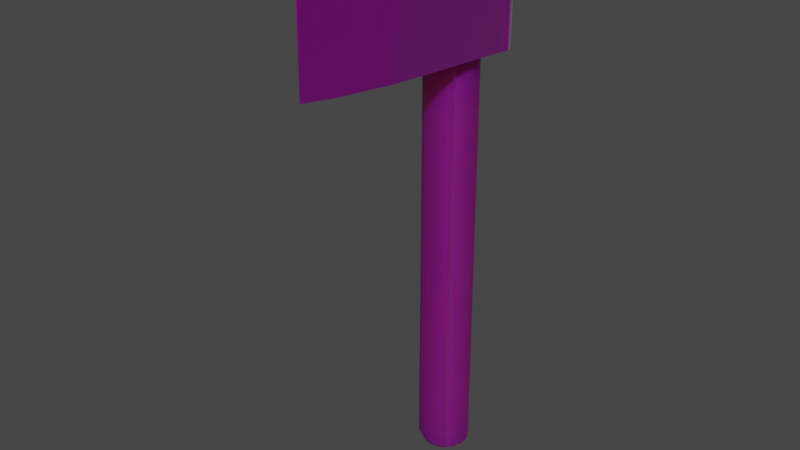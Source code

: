 # Source: Axe.blend  (saved by Blender 3.4.6; exported with 4.5.12 LTS)
import bpy
from mathutils import Matrix  # noqa: F401  (used for matrix-valued properties, if any)

bpy.ops.wm.read_factory_settings(use_empty=True)
scene = bpy.context.scene
scene.name = 'Scene'

# ---- collections
col_collection = bpy.data.collections.new('Collection'); scene.collection.children.link(col_collection)

# ---- images (referenced by path relative to the original .blend; pixels are not part of the script)
import os
ASSET_DIR = os.environ.get("B2B_ASSET_DIR", "")  # directory of the original .blend (textures are referenced by path, not embedded)
HERE = os.path.dirname(os.path.abspath(__file__))  # packed textures are extracted next to this script under _unpacked/

def load_image(name, relpath, width, height, colorspace="sRGB"):
    """Load a texture the original file referenced (path relative to the .blend, or extracted next to this script)."""
    p = next((c for c in (os.path.join(HERE, relpath), os.path.join(ASSET_DIR, relpath)) if relpath and os.path.exists(c)), "")
    if p:
        img = bpy.data.images.load(p, check_existing=True)
        img.name = name
    else:  # same state as the original file: an image datablock whose file is absent (Cycles renders it pink)
        img = bpy.data.images.new(name, width, height)
        img.source = "FILE"
        img.filepath = "//" + (relpath or name)
    img.colorspace_settings.name = colorspace
    return img
img_untitled2_png = load_image('Untitled2.png', 'Untitled2.png', 1024, 1024, 'sRGB')

# ---- materials (node trees are filled in below, after node groups)
mat_axe = bpy.data.materials.new('Axe')
mat_axe.alpha_threshold = 0.0
mat_axe.use_transparent_shadow = False
mat_axe.roughness = 0.5
mat_axe.line_color = (0.0, 0.0, 0.0, 1.0)
mat_axe_top = bpy.data.materials.new('Axe Top')
mat_axe_top.use_transparent_shadow = False

# ---- material node trees
mat_axe.use_nodes = True; mat_axe.node_tree.nodes.clear()
_N = mat_axe.node_tree.nodes; _L = mat_axe.node_tree.links
n0 = _N.new('ShaderNodeOutputMaterial'); n0.name = 'Material Output'; n0.location = (300, 300)
n1 = _N.new('ShaderNodeBsdfPrincipled'); n1.name = 'Principled BSDF'; n1.location = (10, 300)
n1.distribution = 'GGX'
n1.subsurface_method = 'RANDOM_WALK_SKIN'
n1.inputs[1].default_value = 0.7156
n1.inputs[3].default_value = 1.45
n1.inputs[8].default_value = 1.0
n1.inputs[10].default_value = 0.6055
n1.inputs[11].default_value = 1.195
n1.inputs[13].default_value = 0.0
n1.inputs[27].default_value = (0.0, 0.0, 0.0, 1.0)
n1.inputs[28].default_value = 1.0
n2 = _N.new('ShaderNodeTexImage'); n2.name = 'Image Texture'; n2.location = (-280, 275)
n2.image = img_untitled2_png
n3 = _N.new('ShaderNodeMix'); n3.name = 'Mix'; n3.location = (-160, 180)
n3.data_type = 'RGBA'
n3.inputs[0].default_value = 0.6055
n3.inputs[7].default_value = (0.1022, 0.02455, 0.002818, 1.0)
_L.new(n1.outputs[0], n0.inputs[0])
_L.new(n2.outputs[0], n3.inputs[6])
_L.new(n3.outputs[2], n1.inputs[0])
n0.is_active_output = True
mat_axe_top.use_nodes = True; mat_axe_top.node_tree.nodes.clear()
_N = mat_axe_top.node_tree.nodes; _L = mat_axe_top.node_tree.links
n0 = _N.new('ShaderNodeBsdfPrincipled'); n0.name = 'Principled BSDF'; n0.location = (10, 300)
n0.distribution = 'GGX'
n0.subsurface_method = 'RANDOM_WALK_SKIN'
n0.inputs[1].default_value = 1.0
n0.inputs[2].default_value = 0.4725
n0.inputs[3].default_value = 1.45
n0.inputs[8].default_value = 1.0
n0.inputs[10].default_value = 0.1651
n0.inputs[12].default_value = 0.0367
n0.inputs[13].default_value = 0.3624
n0.inputs[15].default_value = 0.04587
n0.inputs[16].default_value = 0.2385
n0.inputs[19].default_value = 0.1789
n0.inputs[24].default_value = 0.156
n0.inputs[27].default_value = (0.0, 0.0, 0.0, 1.0)
n0.inputs[28].default_value = 1.0
n1 = _N.new('ShaderNodeOutputMaterial'); n1.name = 'Material Output'; n1.location = (300, 300)
n2 = _N.new('ShaderNodeTexImage'); n2.name = 'Image Texture'; n2.location = (-280, 275)
n2.image = img_untitled2_png
n3 = _N.new('ShaderNodeMix'); n3.name = 'Mix'; n3.location = (-160, 180)
n3.data_type = 'RGBA'
n3.inputs[0].default_value = 0.1651
n3.inputs[7].default_value = (0.0, 0.0, 0.0, 1.0)
_L.new(n0.outputs[0], n1.inputs[0])
_L.new(n2.outputs[0], n3.inputs[6])
_L.new(n3.outputs[2], n0.inputs[0])
n1.is_active_output = True

# ---- world
world_world = bpy.data.worlds.new('World'); scene.world = world_world
world_world.use_nodes = True; world_world.node_tree.nodes.clear()
_N = world_world.node_tree.nodes; _L = world_world.node_tree.links
n0 = _N.new('ShaderNodeOutputWorld'); n0.name = 'World Output'; n0.location = (300, 300)
n1 = _N.new('ShaderNodeBackground'); n1.name = 'Background'; n1.location = (10, 300)
n1.inputs[0].default_value = (0.05088, 0.05088, 0.05088, 1.0)
_L.new(n1.outputs[0], n0.inputs[0])
n0.is_active_output = True
world_world.color = (0.05088, 0.05088, 0.05088)
world_world.use_sun_shadow = False
world_world.sun_shadow_jitter_overblur = 0.0

# ---- meshes
me_cube = bpy.data.meshes.new('Cube')
me_cube.from_pydata([(-0.1595, 1.48, 4.095), (-0.1783, 1.489, 2.663), (-1.137, 1.497, 4.091), (-1.156, 1.489, 2.663), (-1.12, 1.386, 4.091), (-1.12, 1.386, 2.661), (-1.075, 1.343, 4.091), (-1.075, 1.343, 2.661), (-1.013, 1.305, 4.091), (-1.013, 1.305, 2.661), (-0.9385, 1.274, 4.091), (-0.9385, 1.274, 2.661), (-0.8533, 1.251, 4.091), (-0.8533, 1.251, 2.661), (-0.7607, 1.237, 4.091), (-0.7607, 1.237, 2.661), (-0.6645, 1.232, 4.091), (-0.6645, 1.232, 2.661), (-0.5682, 1.237, 4.091), (-0.5682, 1.237, 2.661), (-0.4757, 1.251, 4.091), (-0.4757, 1.251, 2.661), (-0.3904, 1.274, 4.091), (-0.3904, 1.274, 2.661), (-0.3157, 1.305, 4.091), (-0.3157, 1.305, 2.661), (-0.2543, 1.343, 4.091), (-0.2543, 1.343, 2.661), (-0.2087, 1.386, 4.091), (-0.2087, 1.386, 2.661), (-0.7347, 1.496, 4.099), (-0.7916, 1.48, 4.099), (-0.844, 1.453, 4.099), (-0.89, 1.418, 4.099), (-0.9277, 1.374, 4.099), (-0.9557, 1.325, 4.099), (-0.973, 1.271, 4.099), (-0.9788, 1.215, 4.099), (-0.973, 1.16, 4.099), (-0.9557, 1.106, 4.099), (-0.9277, 1.056, 4.099), (-0.89, 1.047, 4.099), (-0.844, 1.012, 4.099), (-0.7916, 0.9854, 4.099), (-0.7347, 0.9692, 4.099), (-0.6755, 0.9637, 4.099), (-0.6164, 0.9692, 4.099), (-0.5595, 0.9854, 4.099), (-0.5071, 1.012, 4.099), (-0.4611, 1.013, 4.099), (-0.4234, 1.056, 4.099), (-0.3954, 1.106, 4.099), (-0.3781, 1.16, 4.099), (-0.3723, 1.215, 4.099), (-0.3781, 1.271, 4.099), (-0.3954, 1.325, 4.099), (-0.4234, 1.374, 4.099), (-0.4611, 1.418, 4.099), (-0.5071, 1.453, 4.099), (-0.5595, 1.48, 4.099), (-0.6164, 1.496, 4.099), (-0.6755, 1.501, 4.099), (-0.724, 1.439, 4.157), (-0.7705, 1.426, 4.157), (-0.8132, 1.404, 4.157), (-0.8503, 1.375, 4.157), (-0.8805, 1.341, 4.157), (-0.9027, 1.302, 4.157), (-0.9163, 1.259, 4.157), (-0.9209, 1.215, 4.157), (-0.9163, 1.171, 4.157), (-0.9027, 1.129, 4.157), (-0.8805, 1.09, 4.157), (-0.8503, 1.055, 4.157), (-0.8132, 1.027, 4.157), (-0.7705, 1.005, 4.157), (-0.724, 0.9917, 4.157), (-0.6755, 0.9872, 4.157), (-0.6271, 0.9917, 4.157), (-0.5806, 1.005, 4.157), (-0.5379, 1.027, 4.157), (-0.5008, 1.055, 4.157), (-0.4706, 1.09, 4.157), (-0.4484, 1.129, 4.157), (-0.4348, 1.171, 4.157), (-0.4302, 1.215, 4.157), (-0.4348, 1.259, 4.157), (-0.4484, 1.302, 4.157), (-0.4706, 1.341, 4.157), (-0.5008, 1.375, 4.157), (-0.5379, 1.404, 4.157), (-0.5806, 1.426, 4.157), (-0.6271, 1.439, 4.157), (-0.6755, 1.443, 4.157), (-0.7347, 1.496, -2.189), (-0.7916, 1.48, -2.189), (-0.844, 1.453, -2.189), (-0.89, 1.418, -2.189), (-0.9277, 1.374, -2.189), (-0.9557, 1.325, -2.189), (-0.973, 1.271, -2.189), (-0.9788, 1.215, -2.189), (-0.973, 1.16, -2.189), (-0.9557, 1.106, -2.189), (-0.9277, 1.056, -2.189), (-0.89, 1.047, -2.189), (-0.844, 1.012, -2.189), (-0.7916, 0.9854, -2.189), (-0.7347, 0.9692, -2.189), (-0.6755, 0.9637, -2.189), (-0.6164, 0.9692, -2.189), (-0.5595, 0.9854, -2.189), (-0.5071, 1.012, -2.189), (-0.4611, 1.013, -2.189), (-0.4234, 1.056, -2.189), (-0.3954, 1.106, -2.189), (-0.3781, 1.16, -2.189), (-0.3723, 1.215, -2.189), (-0.3781, 1.271, -2.189), (-0.3954, 1.325, -2.189), (-0.4234, 1.374, -2.189), (-0.4611, 1.418, -2.189), (-0.5071, 1.453, -2.189), (-0.5595, 1.48, -2.189), (-0.6164, 1.496, -2.189), (-0.6755, 1.501, -2.189), (-0.7259, 1.449, -2.236), (-0.7743, 1.435, -2.236), (-0.8187, 1.413, -2.236), (-0.8574, 1.383, -2.236), (-0.8889, 1.347, -2.236), (-0.9122, 1.306, -2.236), (-0.9265, 1.261, -2.236), (-0.9313, 1.215, -2.236), (-0.9265, 1.169, -2.236), (-0.9122, 1.125, -2.236), (-0.8889, 1.084, -2.236), (-0.8574, 1.048, -2.236), (-0.8187, 1.018, -2.236), (-0.7743, 0.9954, -2.236), (-0.7259, 0.9816, -2.236), (-0.6755, 0.9769, -2.236), (-0.6251, 0.9816, -2.236), (-0.5768, 0.9954, -2.236), (-0.5324, 1.018, -2.236), (-0.4937, 1.048, -2.236), (-0.4622, 1.084, -2.236), (-0.4389, 1.125, -2.236), (-0.4246, 1.169, -2.236), (-0.4198, 1.215, -2.236), (-0.4246, 1.261, -2.236), (-0.4389, 1.306, -2.236), (-0.4622, 1.347, -2.236), (-0.4937, 1.383, -2.236), (-0.5324, 1.413, -2.236), (-0.5768, 1.435, -2.236), (-0.6251, 1.449, -2.236), (-0.6755, 1.454, -2.236), (-0.721, 1.423, -2.247), (-0.7646, 1.411, -2.247), (-0.8045, 1.39, -2.247), (-0.8391, 1.364, -2.247), (-0.8672, 1.331, -2.247), (-0.8878, 1.295, -2.247), (-0.9004, 1.256, -2.247), (-0.9047, 1.215, -2.247), (-0.9004, 1.175, -2.247), (-0.8878, 1.136, -2.247), (-0.8672, 1.099, -2.247), (-0.8391, 1.067, -2.247), (-0.8045, 1.04, -2.247), (-0.7646, 1.02, -2.247), (-0.721, 1.008, -2.247), (-0.6755, 1.003, -2.247), (-0.63, 1.008, -2.247), (-0.5865, 1.02, -2.247), (-0.5466, 1.04, -2.247), (-0.512, 1.067, -2.247), (-0.4839, 1.099, -2.247), (-0.4633, 1.136, -2.247), (-0.4507, 1.175, -2.247), (-0.4464, 1.215, -2.247), (-0.4507, 1.256, -2.247), (-0.4633, 1.295, -2.247), (-0.4839, 1.331, -2.247), (-0.512, 1.364, -2.247), (-0.5466, 1.39, -2.247), (-0.5865, 1.411, -2.247), (-0.63, 1.423, -2.247), (-0.6755, 1.427, -2.247), (-0.7116, 1.373, -2.257), (-0.7461, 1.363, -2.257), (-0.7773, 1.347, -2.257), (-0.8041, 1.327, -2.257), (-0.8255, 1.302, -2.257), (-0.8411, 1.274, -2.257), (-0.8505, 1.245, -2.257), (-0.8536, 1.215, -2.257), (-0.8505, 1.185, -2.257), (-0.8411, 1.156, -2.257), (-0.8255, 1.129, -2.257), (-0.8041, 1.104, -2.257), (-0.7773, 1.083, -2.257), (-0.7461, 1.068, -2.257), (-0.7116, 1.058, -2.257), (-0.6755, 1.054, -2.257), (-0.6395, 1.058, -2.257), (-0.605, 1.068, -2.257), (-0.5738, 1.083, -2.257), (-0.547, 1.104, -2.257), (-0.5255, 1.129, -2.257), (-0.51, 1.156, -2.257), (-0.5006, 1.185, -2.257), (-0.4975, 1.215, -2.257), (-0.5006, 1.245, -2.257), (-0.51, 1.274, -2.257), (-0.5255, 1.302, -2.257), (-0.547, 1.327, -2.257), (-0.5738, 1.347, -2.257), (-0.605, 1.363, -2.257), (-0.6395, 1.373, -2.257), (-0.6755, 1.376, -2.257), (-0.7003, 1.313, -2.261), (-0.7092, 1.36, -2.258), (-0.7237, 1.306, -2.261), (-0.7413, 1.351, -2.258), (-0.7445, 1.295, -2.261), (-0.7703, 1.336, -2.258), (-0.7619, 1.282, -2.261), (-0.795, 1.317, -2.258), (-0.7754, 1.266, -2.261), (-0.8148, 1.294, -2.258), (-0.7848, 1.25, -2.261), (-0.829, 1.269, -2.258), (-0.7904, 1.233, -2.261), (-0.8376, 1.243, -2.258), (-0.7922, 1.215, -2.261), (-0.8404, 1.215, -2.258), (-0.7904, 1.198, -2.261), (-0.8376, 1.188, -2.258), (-0.7848, 1.181, -2.261), (-0.829, 1.162, -2.258), (-0.7754, 1.164, -2.261), (-0.8148, 1.136, -2.258), (-0.7619, 1.149, -2.261), (-0.795, 1.114, -2.258), (-0.7445, 1.135, -2.261), (-0.7703, 1.095, -2.258), (-0.7237, 1.125, -2.261), (-0.7413, 1.08, -2.258), (-0.7003, 1.118, -2.261), (-0.7092, 1.071, -2.258), (-0.6755, 1.116, -2.261), (-0.6755, 1.068, -2.258), (-0.6508, 1.118, -2.261), (-0.6419, 1.071, -2.258), (-0.6274, 1.125, -2.261), (-0.6098, 1.08, -2.258), (-0.6065, 1.135, -2.261), (-0.5808, 1.095, -2.258), (-0.5891, 1.149, -2.261), (-0.556, 1.114, -2.258), (-0.5757, 1.164, -2.261), (-0.5363, 1.136, -2.258), (-0.5662, 1.181, -2.261), (-0.5221, 1.162, -2.258), (-0.5607, 1.198, -2.261), (-0.5135, 1.188, -2.258), (-0.5589, 1.215, -2.261), (-0.5107, 1.215, -2.258), (-0.5607, 1.233, -2.261), (-0.5135, 1.243, -2.258), (-0.5662, 1.25, -2.261), (-0.5221, 1.269, -2.258), (-0.5757, 1.266, -2.261), (-0.5363, 1.294, -2.258), (-0.5891, 1.282, -2.261), (-0.556, 1.317, -2.258), (-0.6065, 1.295, -2.261), (-0.5808, 1.336, -2.258), (-0.6274, 1.306, -2.261), (-0.6098, 1.351, -2.258), (-0.6508, 1.313, -2.261), (-0.6419, 1.36, -2.258), (-0.6755, 1.315, -2.261), (-0.6755, 1.363, -2.258), (-0.7115, 1.372, 4.185), (-0.7458, 1.362, 4.185), (-0.777, 1.347, 4.185), (-0.8037, 1.326, 4.185), (-0.825, 1.302, 4.185), (-0.8405, 1.274, 4.185), (-0.8499, 1.245, 4.185), (-0.853, 1.215, 4.185), (-0.8499, 1.185, 4.185), (-0.8405, 1.156, 4.185), (-0.825, 1.129, 4.185), (-0.8037, 1.105, 4.185), (-0.777, 1.084, 4.185), (-0.7458, 1.068, 4.185), (-0.7115, 1.058, 4.185), (-0.6755, 1.055, 4.185), (-0.6396, 1.058, 4.185), (-0.6053, 1.068, 4.185), (-0.5741, 1.084, 4.185), (-0.5474, 1.105, 4.185), (-0.526, 1.129, 4.185), (-0.5106, 1.156, 4.185), (-0.5012, 1.185, 4.185), (-0.4981, 1.215, 4.185), (-0.5012, 1.245, 4.185), (-0.5106, 1.274, 4.185), (-0.526, 1.302, 4.185), (-0.5474, 1.326, 4.185), (-0.5741, 1.347, 4.185), (-0.6053, 1.362, 4.185), (-0.6396, 1.372, 4.185), (-0.6755, 1.376, 4.185), (-0.7016, 1.319, 4.19), (-0.7117, 1.373, 4.184), (-0.7262, 1.312, 4.19), (-0.7462, 1.363, 4.184), (-0.7483, 1.301, 4.19), (-0.7775, 1.348, 4.184), (-0.7667, 1.287, 4.19), (-0.8044, 1.327, 4.184), (-0.7811, 1.27, 4.19), (-0.8259, 1.302, 4.184), (-0.7912, 1.253, 4.19), (-0.8414, 1.275, 4.184), (-0.7972, 1.234, 4.19), (-0.8508, 1.245, 4.184), (-0.7991, 1.215, 4.19), (-0.854, 1.215, 4.184), (-0.7972, 1.197, 4.19), (-0.8508, 1.185, 4.184), (-0.7912, 1.178, 4.19), (-0.8414, 1.156, 4.184), (-0.7811, 1.16, 4.19), (-0.8259, 1.129, 4.184), (-0.7667, 1.144, 4.19), (-0.8044, 1.104, 4.184), (-0.7483, 1.129, 4.19), (-0.7775, 1.083, 4.184), (-0.7262, 1.118, 4.19), (-0.7462, 1.067, 4.184), (-0.7016, 1.111, 4.19), (-0.7117, 1.057, 4.184), (-0.6755, 1.109, 4.19), (-0.6755, 1.054, 4.184), (-0.6495, 1.111, 4.19), (-0.6394, 1.057, 4.184), (-0.6249, 1.118, 4.19), (-0.6049, 1.067, 4.184), (-0.6028, 1.129, 4.19), (-0.5736, 1.083, 4.184), (-0.5844, 1.144, 4.19), (-0.5467, 1.104, 4.184), (-0.57, 1.16, 4.19), (-0.5252, 1.129, 4.184), (-0.5599, 1.178, 4.19), (-0.5096, 1.156, 4.184), (-0.5539, 1.197, 4.19), (-0.5002, 1.185, 4.184), (-0.552, 1.215, 4.19), (-0.4971, 1.215, 4.184), (-0.5539, 1.234, 4.19), (-0.5002, 1.245, 4.184), (-0.5599, 1.253, 4.19), (-0.5096, 1.275, 4.184), (-0.57, 1.27, 4.19), (-0.5252, 1.302, 4.184), (-0.5844, 1.287, 4.19), (-0.5467, 1.327, 4.184), (-0.6028, 1.301, 4.19), (-0.5736, 1.348, 4.184), (-0.6249, 1.312, 4.19), (-0.6049, 1.363, 4.184), (-0.6495, 1.319, 4.19), (-0.6394, 1.373, 4.184), (-0.6755, 1.322, 4.19), (-0.6755, 1.377, 4.184), (-0.1595, 1.48, 4.095), (-0.1783, 1.489, 2.663), (-1.137, 1.497, 4.091), (-1.156, 1.489, 2.663), (-0.5911, -0.6186, 4.082), (-0.5738, -0.617, 2.663), (-0.7786, -0.615, 4.081), (-0.7614, -0.617, 2.663), (-0.6796, -0.9697, 4.066), (-0.6698, -0.9845, 2.688), (-0.6791, -0.9845, 2.688), (-0.6703, -0.9641, 4.067), (-0.9376, 0.02374, 2.663), (-0.9375, 0.02905, 4.086), (-0.7361, 1.725, 4.091), (-0.7607, 1.725, 2.661), (-0.8259, 1.711, 4.091), (-0.8533, 1.711, 2.661), (-0.9086, 1.688, 4.091), (-0.9385, 1.688, 2.661), (-0.9811, 1.657, 4.091), (-1.013, 1.657, 2.661), (-1.041, 1.619, 4.091), (-1.075, 1.619, 2.661), (-1.085, 1.576, 4.091), (-1.12, 1.576, 2.661), (-1.112, 1.529, 4.091), (-1.148, 1.529, 2.661), (-1.121, 1.481, 4.091), (-1.158, 1.481, 2.661), (-1.112, 1.432, 4.091), (-1.148, 1.432, 2.661), (-1.085, 1.386, 4.091), (-1.12, 1.386, 2.661), (-1.041, 1.343, 4.091), (-1.075, 1.343, 2.661), (-0.9811, 1.305, 4.091), (-1.013, 1.305, 2.661), (-0.9086, 1.274, 4.091), (-0.9385, 1.274, 2.661), (-0.8259, 1.251, 4.091), (-0.8533, 1.251, 2.661), (-0.7361, 1.237, 4.091), (-0.7607, 1.237, 2.661), (-0.6428, 1.232, 4.091), (-0.6645, 1.232, 2.661), (-0.5494, 1.237, 4.091), (-0.5682, 1.237, 2.661), (-0.4597, 1.251, 4.091), (-0.4757, 1.251, 2.661), (-0.3769, 1.274, 4.091), (-0.3904, 1.274, 2.661), (-0.3044, 1.305, 4.091), (-0.3157, 1.305, 2.661), (-0.2449, 1.343, 4.091), (-0.2543, 1.343, 2.661), (-0.2007, 1.386, 4.091), (-0.2087, 1.386, 2.661), (-0.1735, 1.432, 4.091), (-0.1807, 1.432, 2.661), (-0.1643, 1.481, 4.091), (-0.1712, 1.481, 2.661), (-0.1735, 1.529, 4.091), (-0.1807, 1.529, 2.661), (-0.2007, 1.576, 4.091), (-0.2087, 1.576, 2.661), (-0.2449, 1.619, 4.091), (-0.2543, 1.619, 2.661), (-0.3044, 1.657, 4.091), (-0.3157, 1.657, 2.661), (-0.3769, 1.688, 4.091), (-0.3904, 1.688, 2.661), (-0.4597, 1.711, 4.091), (-0.4757, 1.711, 2.661), (-0.5494, 1.725, 4.091), (-0.5682, 1.725, 2.661), (-0.6428, 1.73, 4.091), (-0.6645, 1.73, 2.661), (-0.3977, 0.01843, 4.089), (-0.3977, 0.02374, 2.663)], [], [(3, 2, 0, 1), (97, 33, 32, 96), (96, 32, 31, 95), (31, 32, 64, 63), (95, 31, 30, 94), (98, 34, 33, 97), (99, 35, 34, 98), (100, 36, 35, 99), (101, 37, 36, 100), (102, 38, 37, 101), (103, 39, 38, 102), (104, 40, 39, 103), (105, 41, 40, 104), (106, 42, 41, 105), (107, 43, 42, 106), (108, 44, 43, 107), (118, 54, 53, 117), (117, 53, 52, 116), (116, 52, 51, 115), (7, 6, 4, 5), (9, 8, 6, 7), (11, 10, 8, 9), (115, 51, 50, 114), (13, 12, 10, 11), (125, 61, 60, 124), (15, 14, 12, 13), (17, 16, 14, 15), (114, 50, 49, 113), (19, 18, 16, 17), (124, 60, 59, 123), (21, 20, 18, 19), (23, 22, 20, 21), (113, 49, 48, 112), (25, 24, 22, 23), (123, 59, 58, 122), (27, 26, 24, 25), (29, 28, 26, 27), (112, 48, 47, 111), (122, 58, 57, 121), (111, 47, 46, 110), (121, 57, 56, 120), (110, 46, 45, 109), (120, 56, 55, 119), (109, 45, 44, 108), (119, 55, 54, 118), (288, 287, 63, 64), (61, 30, 62, 93), (32, 33, 65, 64), (33, 34, 66, 65), (34, 35, 67, 66), (35, 36, 68, 67), (36, 37, 69, 68), (37, 38, 70, 69), (38, 39, 71, 70), (39, 40, 72, 71), (40, 41, 73, 72), (41, 42, 74, 73), (42, 43, 75, 74), (43, 44, 76, 75), (44, 45, 77, 76), (45, 46, 78, 77), (46, 47, 79, 78), (47, 48, 80, 79), (48, 49, 81, 80), (49, 50, 82, 81), (50, 51, 83, 82), (51, 52, 84, 83), (57, 58, 90, 89), (56, 57, 89, 88), (55, 56, 88, 87), (54, 55, 87, 86), (60, 61, 93, 92), (53, 54, 86, 85), (59, 60, 92, 91), (52, 53, 85, 84), (58, 59, 91, 90), (96, 95, 127, 128), (323, 321, 287, 288), (286, 317, 93, 62), (289, 288, 64, 65), (290, 289, 65, 66), (291, 290, 66, 67), (292, 291, 67, 68), (293, 292, 68, 69), (294, 293, 69, 70), (295, 294, 70, 71), (296, 295, 71, 72), (297, 296, 72, 73), (298, 297, 73, 74), (299, 298, 74, 75), (300, 299, 75, 76), (301, 300, 76, 77), (302, 301, 77, 78), (303, 302, 78, 79), (304, 303, 79, 80), (305, 304, 80, 81), (306, 305, 81, 82), (307, 306, 82, 83), (308, 307, 83, 84), (314, 313, 89, 90), (313, 312, 88, 89), (312, 311, 87, 88), (311, 310, 86, 87), (317, 316, 92, 93), (310, 309, 85, 86), (316, 315, 91, 92), (309, 308, 84, 85), (315, 314, 90, 91), (30, 31, 63, 62), (159, 160, 128, 127), (94, 125, 157, 126), (97, 96, 128, 129), (98, 97, 129, 130), (99, 98, 130, 131), (100, 99, 131, 132), (101, 100, 132, 133), (102, 101, 133, 134), (103, 102, 134, 135), (104, 103, 135, 136), (105, 104, 136, 137), (106, 105, 137, 138), (107, 106, 138, 139), (108, 107, 139, 140), (109, 108, 140, 141), (110, 109, 141, 142), (111, 110, 142, 143), (112, 111, 143, 144), (113, 112, 144, 145), (114, 113, 145, 146), (115, 114, 146, 147), (122, 121, 153, 154), (121, 120, 152, 153), (120, 119, 151, 152), (119, 118, 150, 151), (125, 124, 156, 157), (118, 117, 149, 150), (124, 123, 155, 156), (117, 116, 148, 149), (123, 122, 154, 155), (116, 115, 147, 148), (94, 30, 61, 125), (158, 159, 127, 126), (191, 192, 160, 159), (160, 161, 129, 128), (161, 162, 130, 129), (162, 163, 131, 130), (163, 164, 132, 131), (164, 165, 133, 132), (165, 166, 134, 133), (166, 167, 135, 134), (167, 168, 136, 135), (168, 169, 137, 136), (169, 170, 138, 137), (170, 171, 139, 138), (171, 172, 140, 139), (172, 173, 141, 140), (173, 174, 142, 141), (174, 175, 143, 142), (175, 176, 144, 143), (176, 177, 145, 144), (177, 178, 146, 145), (178, 179, 147, 146), (185, 186, 154, 153), (184, 185, 153, 152), (183, 184, 152, 151), (182, 183, 151, 150), (188, 189, 157, 156), (181, 182, 150, 149), (187, 188, 156, 155), (180, 181, 149, 148), (186, 187, 155, 154), (179, 180, 148, 147), (95, 94, 126, 127), (190, 191, 159, 158), (225, 227, 192, 191), (192, 193, 161, 160), (193, 194, 162, 161), (194, 195, 163, 162), (195, 196, 164, 163), (196, 197, 165, 164), (197, 198, 166, 165), (198, 199, 167, 166), (199, 200, 168, 167), (200, 201, 169, 168), (201, 202, 170, 169), (202, 203, 171, 170), (203, 204, 172, 171), (204, 205, 173, 172), (205, 206, 174, 173), (206, 207, 175, 174), (207, 208, 176, 175), (208, 209, 177, 176), (209, 210, 178, 177), (210, 211, 179, 178), (217, 218, 186, 185), (216, 217, 185, 184), (215, 216, 184, 183), (214, 215, 183, 182), (220, 221, 189, 188), (213, 214, 182, 181), (219, 220, 188, 187), (212, 213, 181, 180), (218, 219, 187, 186), (211, 212, 180, 179), (189, 158, 126, 157), (223, 225, 191, 190), (222, 284, 282, 280, 278, 276, 274, 272, 270, 268, 266, 264, 262, 260, 258, 256, 254, 252, 250, 248, 246, 244, 242, 240, 238, 236, 234, 232, 230, 228, 226, 224), (227, 229, 193, 192), (229, 231, 194, 193), (231, 233, 195, 194), (233, 235, 196, 195), (235, 237, 197, 196), (237, 239, 198, 197), (239, 241, 199, 198), (241, 243, 200, 199), (243, 245, 201, 200), (245, 247, 202, 201), (247, 249, 203, 202), (249, 251, 204, 203), (251, 253, 205, 204), (253, 255, 206, 205), (255, 257, 207, 206), (257, 259, 208, 207), (259, 261, 209, 208), (261, 263, 210, 209), (263, 265, 211, 210), (277, 279, 218, 217), (275, 277, 217, 216), (273, 275, 216, 215), (271, 273, 215, 214), (283, 285, 221, 220), (269, 271, 214, 213), (281, 283, 220, 219), (267, 269, 213, 212), (279, 281, 219, 218), (265, 267, 212, 211), (221, 190, 158, 189), (284, 222, 223, 285), (222, 224, 225, 223), (224, 226, 227, 225), (226, 228, 229, 227), (228, 230, 231, 229), (230, 232, 233, 231), (232, 234, 235, 233), (234, 236, 237, 235), (236, 238, 239, 237), (238, 240, 241, 239), (240, 242, 243, 241), (242, 244, 245, 243), (244, 246, 247, 245), (246, 248, 249, 247), (248, 250, 251, 249), (250, 252, 253, 251), (252, 254, 255, 253), (254, 256, 257, 255), (256, 258, 259, 257), (258, 260, 261, 259), (260, 262, 263, 261), (274, 276, 277, 275), (272, 274, 275, 273), (270, 272, 273, 271), (282, 284, 285, 283), (268, 270, 271, 269), (280, 282, 283, 281), (266, 268, 269, 267), (278, 280, 281, 279), (264, 266, 267, 265), (276, 278, 279, 277), (262, 264, 265, 263), (285, 223, 190, 221), (380, 318, 320, 322, 324, 326, 328, 330, 332, 334, 336, 338, 340, 342, 344, 346, 348, 350, 352, 354, 356, 358, 360, 362, 364, 366, 368, 370, 372, 374, 376, 378), (319, 381, 317, 286), (325, 323, 288, 289), (327, 325, 289, 290), (329, 327, 290, 291), (331, 329, 291, 292), (333, 331, 292, 293), (335, 333, 293, 294), (337, 335, 294, 295), (339, 337, 295, 296), (341, 339, 296, 297), (343, 341, 297, 298), (345, 343, 298, 299), (347, 345, 299, 300), (349, 347, 300, 301), (351, 349, 301, 302), (353, 351, 302, 303), (355, 353, 303, 304), (357, 355, 304, 305), (359, 357, 305, 306), (361, 359, 306, 307), (363, 361, 307, 308), (375, 373, 313, 314), (373, 371, 312, 313), (371, 369, 311, 312), (369, 367, 310, 311), (381, 379, 316, 317), (367, 365, 309, 310), (379, 377, 315, 316), (365, 363, 308, 309), (377, 375, 314, 315), (287, 286, 62, 63), (318, 380, 381, 319), (320, 318, 319, 321), (322, 320, 321, 323), (324, 322, 323, 325), (326, 324, 325, 327), (328, 326, 327, 329), (330, 328, 329, 331), (332, 330, 331, 333), (334, 332, 333, 335), (336, 334, 335, 337), (338, 336, 337, 339), (340, 338, 339, 341), (342, 340, 341, 343), (344, 342, 343, 345), (346, 344, 345, 347), (348, 346, 347, 349), (350, 348, 349, 351), (352, 350, 351, 353), (354, 352, 353, 355), (356, 354, 355, 357), (358, 356, 357, 359), (360, 358, 359, 361), (372, 370, 371, 373), (370, 368, 369, 371), (368, 366, 367, 369), (380, 378, 379, 381), (366, 364, 365, 367), (378, 376, 377, 379), (364, 362, 363, 365), (376, 374, 375, 377), (362, 360, 361, 363), (374, 372, 373, 375), (321, 319, 286, 287), (394, 461, 387, 389), (460, 395, 388, 386), (394, 395, 384, 385), (392, 390, 388, 389), (393, 391, 387, 386), (461, 460, 386, 387), (386, 388, 390, 393), (389, 387, 391, 392), (390, 392, 391, 393), (458, 396, 398, 400, 402, 404, 406, 408, 410, 412, 414, 416, 418, 420, 422, 424, 426, 428, 430, 432, 434, 436, 438, 440, 442, 444, 446, 448, 450, 452, 454, 456), (397, 396, 458, 459), (399, 398, 396, 397), (397, 459, 457, 455, 453, 451, 449, 447, 445, 443, 441, 439, 437, 435, 433, 431, 429, 427, 425, 423, 421, 419, 417, 415, 413, 411, 409, 407, 405, 403, 401, 399), (383, 382, 460, 461), (401, 400, 398, 399), (389, 388, 395, 394), (403, 402, 400, 401), (382, 384, 395, 460), (405, 404, 402, 403), (385, 383, 461, 394), (407, 406, 404, 405), (409, 408, 406, 407), (411, 410, 408, 409), (413, 412, 410, 411), (415, 414, 412, 413), (441, 440, 438, 439), (443, 442, 440, 441), (445, 444, 442, 443), (447, 446, 444, 445), (449, 448, 446, 447), (451, 450, 448, 449), (453, 452, 450, 451), (455, 454, 452, 453), (457, 456, 454, 455), (459, 458, 456, 457)])
me_cube.polygons.foreach_set('material_index', [0, 0, 0, 0, 0, 0, 0, 0, 0, 0, 0, 0, 0, 0, 0, 0, 0, 0, 0, 0, 0, 0, 0, 0, 0, 0, 0, 0, 0, 0, 0, 0, 0, 0, 0, 0, 0, 0, 0, 0, 0, 0, 0, 0, 0, 0, 0, 0, 0, 0, 0, 0, 0, 0, 0, 0, 0, 0, 0, 0, 0, 0, 0, 0, 0, 0, 0, 0, 0, 0, 0, 0, 0, 0, 0, 0, 0, 0, 0, 0, 0, 0, 0, 0, 0, 0, 0, 0, 0, 0, 0, 0, 0, 0, 0, 0, 0, 0, 0, 0, 0, 0, 0, 0, 0, 0, 0, 0, 0, 0, 0, 0, 0, 0, 0, 0, 0, 0, 0, 0, 0, 0, 0, 0, 0, 0, 0, 0, 0, 0, 0, 0, 0, 0, 0, 0, 0, 0, 0, 0, 0, 0, 0, 0, 0, 0, 0, 0, 0, 0, 0, 0, 0, 0, 0, 0, 0, 0, 0, 0, 0, 0, 0, 0, 0, 0, 0, 0, 0, 0, 0, 0, 0, 0, 0, 0, 0, 0, 0, 0, 0, 0, 0, 0, 0, 0, 0, 0, 0, 0, 0, 0, 0, 0, 0, 0, 0, 0, 0, 0, 0, 0, 0, 0, 0, 0, 0, 0, 0, 0, 0, 0, 0, 0, 0, 0, 0, 0, 0, 0, 0, 0, 0, 0, 0, 0, 0, 0, 0, 0, 0, 0, 0, 0, 0, 0, 0, 0, 0, 0, 0, 0, 0, 0, 0, 0, 0, 0, 0, 0, 0, 0, 0, 0, 0, 0, 0, 0, 0, 0, 0, 0, 0, 0, 0, 0, 0, 0, 0, 0, 0, 0, 0, 0, 0, 0, 0, 0, 0, 0, 0, 0, 0, 0, 0, 0, 0, 0, 0, 0, 0, 0, 0, 0, 0, 0, 0, 0, 0, 0, 0, 0, 0, 0, 0, 0, 0, 0, 0, 0, 0, 0, 0, 0, 0, 0, 0, 0, 0, 0, 0, 0, 0, 0, 0, 0, 0, 0, 0, 0, 0, 0, 0, 0, 0, 1, 1, 1, 1, 1, 1, 1, 1, 1, 1, 1, 1, 1, 1, 1, 1, 1, 1, 1, 1, 1, 1, 1, 1, 1, 1, 1, 1, 1, 1, 1, 1, 1, 1, 1])
_uv = me_cube.uv_layers.new(name='UVMap')
_uv.uv.foreach_set('vector', [0.5569, 0.5911, 0.5569, 0.6089, 0.5494, 0.6091, 0.5494, 0.5912, 0.68, 0.03453, 0.68, 0.1216, 0.6801, 0.1216, 0.6801, 0.03453, 0.6801, 0.03453, 0.6801, 0.1216, 0.6803, 0.1216, 0.6803, 0.03453, 0.2715, 0.09928, 0.2722, 0.09803, 0.2734, 0.09891, 0.2727, 0.09993, 0.6803, 0.03453, 0.6803, 0.1216, 0.6806, 0.1216, 0.6806, 0.03453, 0.6858, 0.1218, 0.6858, 0.03467, 0.6856, 0.03467, 0.6856, 0.1218, 0.686, 0.1218, 0.686, 0.03467, 0.6858, 0.03467, 0.6858, 0.1218, 0.6862, 0.1218, 0.6862, 0.03467, 0.686, 0.03467, 0.686, 0.1218, 0.6864, 0.1218, 0.6864, 0.03467, 0.6862, 0.03467, 0.6862, 0.1218, 0.6866, 0.1218, 0.6866, 0.03467, 0.6864, 0.03467, 0.6864, 0.1218, 0.6868, 0.1218, 0.6868, 0.03467, 0.6866, 0.03467, 0.6866, 0.1218, 0.687, 0.1218, 0.687, 0.03467, 0.6868, 0.03467, 0.6868, 0.1218, 0.6798, 0.03453, 0.6798, 0.1216, 0.68, 0.1216, 0.68, 0.03453, 0.6796, 0.03453, 0.6796, 0.1216, 0.6798, 0.1216, 0.6798, 0.03453, 0.6794, 0.03452, 0.6794, 0.1216, 0.6796, 0.1216, 0.6796, 0.03453, 0.6792, 0.03452, 0.6792, 0.1216, 0.6794, 0.1216, 0.6794, 0.03452, 0.6881, 0.1224, 0.6881, 0.03533, 0.6879, 0.03533, 0.6879, 0.1224, 0.6879, 0.1224, 0.6879, 0.03533, 0.6876, 0.03533, 0.6876, 0.1224, 0.6876, 0.1224, 0.6876, 0.03533, 0.6874, 0.03533, 0.6874, 0.1224, 0.6997, 0.07312, 0.6997, 0.1078, 0.6985, 0.1078, 0.6985, 0.07313, 0.7012, 0.07312, 0.7012, 0.1078, 0.6997, 0.1078, 0.6997, 0.07312, 0.703, 0.07311, 0.703, 0.1078, 0.7012, 0.1078, 0.7012, 0.07312, 0.6874, 0.1224, 0.6874, 0.03533, 0.6872, 0.03533, 0.6872, 0.1224, 0.7051, 0.07311, 0.7051, 0.1078, 0.703, 0.1078, 0.703, 0.07311, 0.6808, 0.03453, 0.6808, 0.1216, 0.681, 0.1216, 0.681, 0.03453, 0.7073, 0.07311, 0.7073, 0.1078, 0.7051, 0.1078, 0.7051, 0.07311, 0.7095, 0.07311, 0.7095, 0.1078, 0.7073, 0.1078, 0.7073, 0.07311, 0.6872, 0.1224, 0.6872, 0.03533, 0.687, 0.03533, 0.687, 0.1224, 0.7118, 0.07311, 0.7118, 0.1078, 0.7095, 0.1078, 0.7095, 0.07311, 0.681, 0.03453, 0.681, 0.1216, 0.6812, 0.1216, 0.6812, 0.03453, 0.7139, 0.07312, 0.7139, 0.1078, 0.7118, 0.1078, 0.7118, 0.07311, 0.7158, 0.07312, 0.7158, 0.1078, 0.7139, 0.1078, 0.7139, 0.07312, 0.6782, 0.03453, 0.6782, 0.1216, 0.6783, 0.1216, 0.6783, 0.03453, 0.7175, 0.07313, 0.7175, 0.1078, 0.7158, 0.1078, 0.7158, 0.07312, 0.6812, 0.03453, 0.6812, 0.1216, 0.6815, 0.1216, 0.6815, 0.03453, 0.7189, 0.07313, 0.7189, 0.1078, 0.7175, 0.1078, 0.7175, 0.07313, 0.2831, 0.03367, 0.2831, 0.06948, 0.2818, 0.06948, 0.2818, 0.03367, 0.6783, 0.03453, 0.6783, 0.1216, 0.6785, 0.1216, 0.6785, 0.03453, 0.6815, 0.03453, 0.6815, 0.1216, 0.6816, 0.1216, 0.6816, 0.03453, 0.6785, 0.03453, 0.6785, 0.1216, 0.6787, 0.1216, 0.6787, 0.03452, 0.6816, 0.03453, 0.6816, 0.1216, 0.6818, 0.1216, 0.6818, 0.03453, 0.6787, 0.03452, 0.6787, 0.1216, 0.679, 0.1216, 0.679, 0.03452, 0.6884, 0.1224, 0.6884, 0.03533, 0.6883, 0.03533, 0.6883, 0.1224, 0.679, 0.03452, 0.679, 0.1216, 0.6792, 0.1216, 0.6792, 0.03452, 0.6883, 0.1224, 0.6883, 0.03533, 0.6881, 0.03533, 0.6881, 0.1224, 0.2747, 0.09995, 0.2742, 0.1007, 0.2727, 0.09993, 0.2734, 0.09891, 0.2707, 0.1021, 0.271, 0.1007, 0.2723, 0.1011, 0.2721, 0.1023, 0.2722, 0.09803, 0.2732, 0.09697, 0.2741, 0.09805, 0.2734, 0.09891, 0.2732, 0.09697, 0.2743, 0.09613, 0.275, 0.09738, 0.2741, 0.09805, 0.2743, 0.09613, 0.2756, 0.09554, 0.2761, 0.09692, 0.275, 0.09738, 0.2756, 0.09554, 0.2769, 0.09524, 0.2771, 0.09668, 0.2761, 0.09692, 0.2769, 0.09524, 0.2783, 0.09522, 0.2782, 0.09666, 0.2771, 0.09668, 0.2783, 0.09522, 0.2797, 0.0955, 0.2792, 0.09688, 0.2782, 0.09666, 0.2797, 0.0955, 0.2809, 0.09605, 0.2802, 0.09732, 0.2792, 0.09688, 0.2809, 0.09605, 0.2821, 0.09686, 0.2811, 0.09796, 0.2802, 0.09732, 0.2976, 0.06819, 0.2937, 0.06819, 0.2898, 0.05918, 0.2932, 0.05915, 0.2937, 0.06819, 0.2888, 0.06822, 0.2858, 0.0592, 0.2898, 0.05918, 0.2888, 0.06822, 0.2833, 0.06823, 0.2814, 0.05921, 0.2858, 0.0592, 0.2833, 0.06823, 0.2774, 0.06824, 0.2766, 0.05922, 0.2814, 0.05921, 0.2774, 0.06824, 0.2715, 0.06824, 0.2717, 0.05922, 0.2766, 0.05922, 0.2715, 0.06824, 0.2656, 0.06823, 0.2669, 0.05921, 0.2717, 0.05922, 0.2656, 0.06823, 0.2601, 0.06821, 0.2624, 0.05919, 0.2669, 0.05921, 0.2601, 0.06821, 0.2551, 0.06819, 0.2584, 0.05917, 0.2624, 0.05919, 0.2551, 0.06819, 0.2506, 0.06818, 0.255, 0.05915, 0.2584, 0.05917, 0.2821, 0.1086, 0.2809, 0.1094, 0.2802, 0.1082, 0.2811, 0.1075, 0.2809, 0.1094, 0.2797, 0.11, 0.2792, 0.1086, 0.2802, 0.1082, 0.2797, 0.11, 0.2783, 0.1103, 0.2782, 0.1089, 0.2792, 0.1086, 0.2722, 0.1077, 0.2715, 0.1064, 0.2727, 0.1058, 0.2734, 0.1068, 0.2732, 0.1087, 0.2722, 0.1077, 0.2734, 0.1068, 0.2741, 0.1076, 0.2743, 0.1095, 0.2732, 0.1087, 0.2741, 0.1076, 0.275, 0.1082, 0.2756, 0.1101, 0.2743, 0.1095, 0.275, 0.1082, 0.276, 0.1087, 0.278, 0.07434, 0.2687, 0.07434, 0.2697, 0.06059, 0.2773, 0.06059, 0.2769, 0.1103, 0.2756, 0.1101, 0.276, 0.1087, 0.2771, 0.1089, 0.271, 0.1051, 0.2707, 0.1036, 0.2721, 0.1035, 0.2723, 0.1047, 0.2783, 0.1103, 0.2769, 0.1103, 0.2771, 0.1089, 0.2782, 0.1089, 0.2715, 0.1064, 0.271, 0.1051, 0.2723, 0.1047, 0.2727, 0.1058, 0.2588, 0.1064, 0.2582, 0.1051, 0.2593, 0.1047, 0.2598, 0.1059, 0.2823, 0.07617, 0.282, 0.07535, 0.282, 0.07534, 0.2823, 0.07615, 0.2739, 0.1015, 0.2737, 0.1024, 0.2721, 0.1023, 0.2723, 0.1011, 0.2752, 0.09933, 0.2747, 0.09995, 0.2734, 0.09891, 0.2741, 0.09805, 0.2759, 0.09885, 0.2752, 0.09933, 0.2741, 0.09805, 0.275, 0.09738, 0.2766, 0.09853, 0.2759, 0.09885, 0.275, 0.09738, 0.2761, 0.09692, 0.2773, 0.09837, 0.2766, 0.09853, 0.2761, 0.09692, 0.2771, 0.09668, 0.278, 0.09836, 0.2773, 0.09837, 0.2771, 0.09668, 0.2782, 0.09666, 0.2787, 0.0985, 0.278, 0.09836, 0.2782, 0.09666, 0.2792, 0.09688, 0.2794, 0.0988, 0.2787, 0.0985, 0.2792, 0.09688, 0.2802, 0.09732, 0.2801, 0.09925, 0.2794, 0.0988, 0.2802, 0.09732, 0.2811, 0.09796, 0.2806, 0.09984, 0.2801, 0.09925, 0.2811, 0.09796, 0.2819, 0.0988, 0.281, 0.1006, 0.2806, 0.09984, 0.2819, 0.0988, 0.2825, 0.09979, 0.2814, 0.1014, 0.281, 0.1006, 0.2825, 0.09979, 0.2829, 0.1009, 0.2815, 0.1022, 0.2814, 0.1014, 0.2829, 0.1009, 0.2832, 0.1021, 0.2815, 0.1032, 0.2815, 0.1022, 0.2832, 0.1021, 0.2832, 0.1033, 0.2814, 0.104, 0.2815, 0.1032, 0.2832, 0.1033, 0.2829, 0.1045, 0.281, 0.1049, 0.2814, 0.104, 0.2829, 0.1045, 0.2825, 0.1056, 0.2806, 0.1056, 0.281, 0.1049, 0.2825, 0.1056, 0.2819, 0.1066, 0.28, 0.1062, 0.2806, 0.1056, 0.2819, 0.1066, 0.2811, 0.1075, 0.2794, 0.1067, 0.28, 0.1062, 0.2811, 0.1075, 0.2802, 0.1082, 0.2787, 0.107, 0.2794, 0.1067, 0.2802, 0.1082, 0.2792, 0.1086, 0.278, 0.1072, 0.2787, 0.107, 0.2792, 0.1086, 0.2782, 0.1089, 0.2742, 0.105, 0.2747, 0.1057, 0.2734, 0.1068, 0.2727, 0.1058, 0.2747, 0.1057, 0.2752, 0.1063, 0.2741, 0.1076, 0.2734, 0.1068, 0.2752, 0.1063, 0.2758, 0.1068, 0.275, 0.1082, 0.2741, 0.1076, 0.2758, 0.1068, 0.2765, 0.1071, 0.276, 0.1087, 0.275, 0.1082, 0.2737, 0.1024, 0.2737, 0.1033, 0.2721, 0.1035, 0.2721, 0.1023, 0.2765, 0.1071, 0.2772, 0.1072, 0.2771, 0.1089, 0.276, 0.1087, 0.2737, 0.1033, 0.2739, 0.1042, 0.2723, 0.1047, 0.2721, 0.1035, 0.2772, 0.1072, 0.278, 0.1072, 0.2782, 0.1089, 0.2771, 0.1089, 0.2739, 0.1042, 0.2742, 0.105, 0.2727, 0.1058, 0.2723, 0.1047, 0.271, 0.1007, 0.2715, 0.09928, 0.2727, 0.09993, 0.2723, 0.1011, 0.26, 0.1045, 0.2604, 0.1056, 0.2598, 0.1059, 0.2593, 0.1047, 0.258, 0.1036, 0.258, 0.1021, 0.2591, 0.1022, 0.2591, 0.1035, 0.2595, 0.1077, 0.2588, 0.1064, 0.2598, 0.1059, 0.2604, 0.1069, 0.2605, 0.1087, 0.2595, 0.1077, 0.2604, 0.1069, 0.2612, 0.1078, 0.2616, 0.1095, 0.2605, 0.1087, 0.2612, 0.1078, 0.2622, 0.1085, 0.2629, 0.1101, 0.2616, 0.1095, 0.2622, 0.1085, 0.2632, 0.1089, 0.2793, 0.0328, 0.2786, 0.0328, 0.2787, 0.03235, 0.2793, 0.03235, 0.2656, 0.1103, 0.2642, 0.1103, 0.2643, 0.1092, 0.2655, 0.1091, 0.2669, 0.11, 0.2656, 0.1103, 0.2655, 0.1091, 0.2666, 0.1089, 0.2682, 0.1094, 0.2669, 0.11, 0.2666, 0.1089, 0.2676, 0.1084, 0.2587, 0.09336, 0.2591, 0.09336, 0.2587, 0.09381, 0.2583, 0.09382, 0.2581, 0.09336, 0.2587, 0.09336, 0.2583, 0.09382, 0.2578, 0.09382, 0.2574, 0.09336, 0.2581, 0.09336, 0.2578, 0.09382, 0.2572, 0.09382, 0.2567, 0.09336, 0.2574, 0.09336, 0.2572, 0.09382, 0.2566, 0.09382, 0.2559, 0.09336, 0.2567, 0.09336, 0.2566, 0.09382, 0.256, 0.09382, 0.2552, 0.09336, 0.2559, 0.09336, 0.256, 0.09382, 0.2554, 0.09382, 0.2546, 0.09336, 0.2552, 0.09336, 0.2554, 0.09382, 0.2548, 0.09382, 0.254, 0.09336, 0.2546, 0.09336, 0.2548, 0.09382, 0.2543, 0.09382, 0.2534, 0.09336, 0.254, 0.09336, 0.2543, 0.09382, 0.2538, 0.09381, 0.2693, 0.09686, 0.2703, 0.0979, 0.2694, 0.09864, 0.2686, 0.09777, 0.2682, 0.09605, 0.2693, 0.09686, 0.2686, 0.09777, 0.2676, 0.09709, 0.2595, 0.09803, 0.2605, 0.09697, 0.2612, 0.09786, 0.2604, 0.09875, 0.2605, 0.09697, 0.2616, 0.09613, 0.2622, 0.09716, 0.2612, 0.09786, 0.2616, 0.09613, 0.2629, 0.09554, 0.2632, 0.09667, 0.2622, 0.09716, 0.2629, 0.09554, 0.2642, 0.09524, 0.2644, 0.09642, 0.2632, 0.09667, 0.2616, 0.09336, 0.2623, 0.09336, 0.2623, 0.09381, 0.2617, 0.09381, 0.2642, 0.09524, 0.2656, 0.09522, 0.2655, 0.09641, 0.2644, 0.09642, 0.2582, 0.1007, 0.2588, 0.09928, 0.2598, 0.09981, 0.2593, 0.101, 0.2656, 0.09522, 0.2669, 0.0955, 0.2666, 0.09663, 0.2655, 0.09641, 0.2588, 0.09928, 0.2595, 0.09803, 0.2604, 0.09875, 0.2598, 0.09981, 0.2669, 0.0955, 0.2682, 0.09605, 0.2676, 0.09709, 0.2666, 0.09663, 0.6806, 0.03453, 0.6806, 0.1216, 0.6808, 0.1216, 0.6808, 0.03453, 0.2598, 0.1034, 0.26, 0.1045, 0.2593, 0.1047, 0.2591, 0.1035, 0.2612, 0.1042, 0.2615, 0.105, 0.2604, 0.1056, 0.26, 0.1045, 0.2604, 0.1056, 0.2609, 0.1065, 0.2604, 0.1069, 0.2598, 0.1059, 0.2609, 0.1065, 0.2617, 0.1073, 0.2612, 0.1078, 0.2604, 0.1069, 0.2617, 0.1073, 0.2625, 0.1079, 0.2622, 0.1085, 0.2612, 0.1078, 0.2625, 0.1079, 0.2634, 0.1083, 0.2632, 0.1089, 0.2622, 0.1085, 0.2634, 0.1083, 0.2644, 0.1085, 0.2643, 0.1092, 0.2632, 0.1089, 0.2644, 0.1085, 0.2654, 0.1085, 0.2655, 0.1091, 0.2643, 0.1092, 0.2654, 0.1085, 0.2664, 0.1083, 0.2666, 0.1089, 0.2655, 0.1091, 0.2664, 0.1083, 0.2673, 0.1078, 0.2676, 0.1084, 0.2666, 0.1089, 0.2673, 0.1078, 0.2681, 0.1072, 0.2686, 0.1077, 0.2676, 0.1084, 0.2681, 0.1072, 0.2689, 0.1064, 0.2694, 0.1068, 0.2686, 0.1077, 0.2689, 0.1064, 0.2694, 0.1055, 0.27, 0.1058, 0.2694, 0.1068, 0.2694, 0.1055, 0.2698, 0.1044, 0.2705, 0.1046, 0.27, 0.1058, 0.2698, 0.1044, 0.27, 0.1033, 0.2707, 0.1033, 0.2705, 0.1046, 0.27, 0.1033, 0.27, 0.1021, 0.2707, 0.1021, 0.2707, 0.1033, 0.27, 0.1021, 0.2698, 0.101, 0.2705, 0.1008, 0.2707, 0.1021, 0.2698, 0.101, 0.2694, 0.09997, 0.27, 0.09967, 0.2705, 0.1008, 0.2694, 0.09997, 0.2689, 0.09905, 0.2694, 0.09864, 0.27, 0.09967, 0.2689, 0.09905, 0.2682, 0.09827, 0.2686, 0.09777, 0.2694, 0.09864, 0.2682, 0.09827, 0.2673, 0.09767, 0.2676, 0.09709, 0.2686, 0.09777, 0.2617, 0.09836, 0.2609, 0.09916, 0.2604, 0.09875, 0.2612, 0.09786, 0.2625, 0.09773, 0.2617, 0.09836, 0.2612, 0.09786, 0.2622, 0.09716, 0.2635, 0.0973, 0.2625, 0.09773, 0.2622, 0.09716, 0.2632, 0.09667, 0.2644, 0.09708, 0.2635, 0.0973, 0.2632, 0.09667, 0.2644, 0.09642, 0.26, 0.1012, 0.2598, 0.1023, 0.2591, 0.1022, 0.2593, 0.101, 0.2654, 0.09707, 0.2644, 0.09708, 0.2644, 0.09642, 0.2655, 0.09641, 0.2604, 0.1001, 0.26, 0.1012, 0.2593, 0.101, 0.2598, 0.09981, 0.2664, 0.09727, 0.2654, 0.09707, 0.2655, 0.09641, 0.2666, 0.09663, 0.2609, 0.09916, 0.2604, 0.1001, 0.2598, 0.09981, 0.2604, 0.09875, 0.2673, 0.09767, 0.2664, 0.09727, 0.2666, 0.09663, 0.2676, 0.09709, 0.2582, 0.1051, 0.258, 0.1036, 0.2591, 0.1035, 0.2593, 0.1047, 0.261, 0.1033, 0.2612, 0.1042, 0.26, 0.1045, 0.2598, 0.1034, 0.2615, 0.1041, 0.2618, 0.1049, 0.2615, 0.105, 0.2612, 0.1042, 0.2615, 0.105, 0.2619, 0.1057, 0.2609, 0.1065, 0.2604, 0.1056, 0.2619, 0.1057, 0.2625, 0.1063, 0.2617, 0.1073, 0.2609, 0.1065, 0.2625, 0.1063, 0.2631, 0.1068, 0.2625, 0.1079, 0.2617, 0.1073, 0.2631, 0.1068, 0.2638, 0.1071, 0.2634, 0.1083, 0.2625, 0.1079, 0.2638, 0.1071, 0.2645, 0.1072, 0.2644, 0.1085, 0.2634, 0.1083, 0.2645, 0.1072, 0.2652, 0.1072, 0.2654, 0.1085, 0.2644, 0.1085, 0.2652, 0.1072, 0.266, 0.107, 0.2664, 0.1083, 0.2654, 0.1085, 0.266, 0.107, 0.2667, 0.1067, 0.2673, 0.1078, 0.2664, 0.1083, 0.2667, 0.1067, 0.2673, 0.1062, 0.2681, 0.1072, 0.2673, 0.1078, 0.2673, 0.1062, 0.2679, 0.1056, 0.2689, 0.1064, 0.2681, 0.1072, 0.2679, 0.1056, 0.2683, 0.1049, 0.2694, 0.1055, 0.2689, 0.1064, 0.2683, 0.1049, 0.2686, 0.104, 0.2698, 0.1044, 0.2694, 0.1055, 0.2686, 0.104, 0.2688, 0.1032, 0.27, 0.1033, 0.2698, 0.1044, 0.2688, 0.1032, 0.2688, 0.1022, 0.27, 0.1021, 0.27, 0.1033, 0.2688, 0.1022, 0.2686, 0.1014, 0.2698, 0.101, 0.27, 0.1021, 0.2686, 0.1014, 0.2683, 0.1005, 0.2694, 0.09997, 0.2698, 0.101, 0.2683, 0.1005, 0.2679, 0.09983, 0.2689, 0.09905, 0.2694, 0.09997, 0.2679, 0.09983, 0.2673, 0.09924, 0.2682, 0.09827, 0.2689, 0.09905, 0.2673, 0.09924, 0.2667, 0.09879, 0.2673, 0.09767, 0.2682, 0.09827, 0.2625, 0.09932, 0.2619, 0.09994, 0.2609, 0.09916, 0.2617, 0.09836, 0.2631, 0.09884, 0.2625, 0.09932, 0.2617, 0.09836, 0.2625, 0.09773, 0.2638, 0.09852, 0.2631, 0.09884, 0.2625, 0.09773, 0.2635, 0.0973, 0.2646, 0.09835, 0.2638, 0.09852, 0.2635, 0.0973, 0.2644, 0.09708, 0.2612, 0.1015, 0.261, 0.1024, 0.2598, 0.1023, 0.26, 0.1012, 0.2653, 0.09834, 0.2646, 0.09835, 0.2644, 0.09708, 0.2654, 0.09707, 0.2615, 0.1007, 0.2612, 0.1015, 0.26, 0.1012, 0.2604, 0.1001, 0.266, 0.09849, 0.2653, 0.09834, 0.2654, 0.09707, 0.2664, 0.09727, 0.2619, 0.09994, 0.2615, 0.1007, 0.2604, 0.1001, 0.2609, 0.09916, 0.2667, 0.09879, 0.266, 0.09849, 0.2664, 0.09727, 0.2673, 0.09767, 0.2598, 0.1023, 0.2598, 0.1034, 0.2591, 0.1035, 0.2591, 0.1022, 0.2613, 0.1033, 0.2615, 0.1041, 0.2612, 0.1042, 0.261, 0.1033, 0.2625, 0.1032, 0.2625, 0.1026, 0.2626, 0.1019, 0.2628, 0.1014, 0.2631, 0.1009, 0.2635, 0.1005, 0.2639, 0.1002, 0.2643, 0.09998, 0.2647, 0.09988, 0.2652, 0.09987, 0.2656, 0.09996, 0.266, 0.1001, 0.2664, 0.1004, 0.2667, 0.1008, 0.267, 0.1012, 0.2672, 0.1018, 0.2673, 0.1024, 0.2673, 0.103, 0.2672, 0.1036, 0.267, 0.1042, 0.2667, 0.1047, 0.2663, 0.1051, 0.2659, 0.1054, 0.2655, 0.1056, 0.2651, 0.1057, 0.2646, 0.1057, 0.2642, 0.1056, 0.2638, 0.1054, 0.2634, 0.1052, 0.2631, 0.1048, 0.2628, 0.1043, 0.2626, 0.1038, 0.2618, 0.1049, 0.2622, 0.1055, 0.2619, 0.1057, 0.2615, 0.105, 0.2622, 0.1055, 0.2627, 0.1061, 0.2625, 0.1063, 0.2619, 0.1057, 0.2627, 0.1061, 0.2633, 0.1065, 0.2631, 0.1068, 0.2625, 0.1063, 0.2633, 0.1065, 0.2639, 0.1068, 0.2638, 0.1071, 0.2631, 0.1068, 0.2639, 0.1068, 0.2645, 0.1069, 0.2645, 0.1072, 0.2638, 0.1071, 0.2645, 0.1069, 0.2652, 0.1069, 0.2652, 0.1072, 0.2645, 0.1072, 0.2652, 0.1069, 0.2659, 0.1067, 0.266, 0.107, 0.2652, 0.1072, 0.2659, 0.1067, 0.2665, 0.1064, 0.2667, 0.1067, 0.266, 0.107, 0.2665, 0.1064, 0.2671, 0.106, 0.2673, 0.1062, 0.2667, 0.1067, 0.2671, 0.106, 0.2676, 0.1054, 0.2679, 0.1056, 0.2673, 0.1062, 0.2676, 0.1054, 0.268, 0.1047, 0.2683, 0.1049, 0.2679, 0.1056, 0.268, 0.1047, 0.2683, 0.104, 0.2686, 0.104, 0.2683, 0.1049, 0.2683, 0.104, 0.2685, 0.1031, 0.2688, 0.1032, 0.2686, 0.104, 0.2685, 0.1031, 0.2685, 0.1023, 0.2688, 0.1022, 0.2688, 0.1032, 0.2685, 0.1023, 0.2683, 0.1015, 0.2686, 0.1014, 0.2688, 0.1022, 0.2683, 0.1015, 0.2681, 0.1007, 0.2683, 0.1005, 0.2686, 0.1014, 0.2681, 0.1007, 0.2676, 0.1, 0.2679, 0.09983, 0.2683, 0.1005, 0.2676, 0.1, 0.2671, 0.09949, 0.2673, 0.09924, 0.2679, 0.09983, 0.2671, 0.09949, 0.2666, 0.09908, 0.2667, 0.09879, 0.2673, 0.09924, 0.2627, 0.09957, 0.2622, 0.1001, 0.2619, 0.09994, 0.2625, 0.09932, 0.2633, 0.09913, 0.2627, 0.09957, 0.2625, 0.09932, 0.2631, 0.09884, 0.2639, 0.09883, 0.2633, 0.09913, 0.2631, 0.09884, 0.2638, 0.09852, 0.2646, 0.09868, 0.2639, 0.09883, 0.2638, 0.09852, 0.2646, 0.09835, 0.2615, 0.1016, 0.2613, 0.1024, 0.261, 0.1024, 0.2612, 0.1015, 0.2653, 0.09867, 0.2646, 0.09868, 0.2646, 0.09835, 0.2653, 0.09834, 0.2618, 0.1008, 0.2615, 0.1016, 0.2612, 0.1015, 0.2615, 0.1007, 0.2659, 0.0988, 0.2653, 0.09867, 0.2653, 0.09834, 0.266, 0.09849, 0.2622, 0.1001, 0.2618, 0.1008, 0.2615, 0.1007, 0.2619, 0.09994, 0.2666, 0.09908, 0.2659, 0.0988, 0.266, 0.09849, 0.2667, 0.09879, 0.261, 0.1024, 0.261, 0.1033, 0.2598, 0.1034, 0.2598, 0.1023, 0.2625, 0.1026, 0.2625, 0.1032, 0.2613, 0.1033, 0.2613, 0.1024, 0.2625, 0.1032, 0.2626, 0.1038, 0.2615, 0.1041, 0.2613, 0.1033, 0.2626, 0.1038, 0.2628, 0.1043, 0.2618, 0.1049, 0.2615, 0.1041, 0.2628, 0.1043, 0.2631, 0.1048, 0.2622, 0.1055, 0.2618, 0.1049, 0.2631, 0.1048, 0.2634, 0.1052, 0.2627, 0.1061, 0.2622, 0.1055, 0.2634, 0.1052, 0.2638, 0.1054, 0.2633, 0.1065, 0.2627, 0.1061, 0.2638, 0.1054, 0.2642, 0.1056, 0.2639, 0.1068, 0.2633, 0.1065, 0.2642, 0.1056, 0.2646, 0.1057, 0.2645, 0.1069, 0.2639, 0.1068, 0.2646, 0.1057, 0.2651, 0.1057, 0.2652, 0.1069, 0.2645, 0.1069, 0.2651, 0.1057, 0.2655, 0.1056, 0.2659, 0.1067, 0.2652, 0.1069, 0.2655, 0.1056, 0.2659, 0.1054, 0.2665, 0.1064, 0.2659, 0.1067, 0.2659, 0.1054, 0.2663, 0.1051, 0.2671, 0.106, 0.2665, 0.1064, 0.2663, 0.1051, 0.2667, 0.1047, 0.2676, 0.1054, 0.2671, 0.106, 0.2667, 0.1047, 0.267, 0.1042, 0.268, 0.1047, 0.2676, 0.1054, 0.267, 0.1042, 0.2672, 0.1036, 0.2683, 0.104, 0.268, 0.1047, 0.2672, 0.1036, 0.2673, 0.103, 0.2685, 0.1031, 0.2683, 0.104, 0.2673, 0.103, 0.2673, 0.1024, 0.2685, 0.1023, 0.2685, 0.1031, 0.2673, 0.1024, 0.2672, 0.1018, 0.2683, 0.1015, 0.2685, 0.1023, 0.2672, 0.1018, 0.267, 0.1012, 0.2681, 0.1007, 0.2683, 0.1015, 0.267, 0.1012, 0.2667, 0.1008, 0.2676, 0.1, 0.2681, 0.1007, 0.2667, 0.1008, 0.2664, 0.1004, 0.2671, 0.09949, 0.2676, 0.1, 0.2639, 0.1002, 0.2635, 0.1005, 0.2627, 0.09957, 0.2633, 0.09913, 0.2643, 0.09998, 0.2639, 0.1002, 0.2633, 0.09913, 0.2639, 0.09883, 0.2647, 0.09988, 0.2643, 0.09998, 0.2639, 0.09883, 0.2646, 0.09868, 0.2626, 0.1019, 0.2625, 0.1026, 0.2613, 0.1024, 0.2615, 0.1016, 0.2652, 0.09987, 0.2647, 0.09988, 0.2646, 0.09868, 0.2653, 0.09867, 0.2628, 0.1014, 0.2626, 0.1019, 0.2615, 0.1016, 0.2618, 0.1008, 0.2656, 0.09996, 0.2652, 0.09987, 0.2653, 0.09867, 0.2659, 0.0988, 0.2631, 0.1009, 0.2628, 0.1014, 0.2618, 0.1008, 0.2622, 0.1001, 0.266, 0.1001, 0.2656, 0.09996, 0.2659, 0.0988, 0.2666, 0.09908, 0.2635, 0.1005, 0.2631, 0.1009, 0.2622, 0.1001, 0.2627, 0.09957, 0.2664, 0.1004, 0.266, 0.1001, 0.2666, 0.09908, 0.2671, 0.09949, 0.2613, 0.1024, 0.2613, 0.1033, 0.261, 0.1033, 0.261, 0.1024, 0.2486, 0.07682, 0.2486, 0.07616, 0.2487, 0.07553, 0.249, 0.07496, 0.2493, 0.07446, 0.2496, 0.07407, 0.25, 0.07377, 0.2505, 0.07358, 0.2509, 0.07349, 0.2514, 0.0735, 0.2518, 0.0736, 0.2523, 0.07381, 0.2527, 0.07413, 0.2531, 0.07456, 0.2534, 0.07508, 0.2537, 0.07568, 0.2538, 0.07632, 0.2538, 0.07698, 0.2537, 0.07761, 0.2535, 0.07819, 0.2531, 0.07868, 0.2528, 0.07908, 0.2524, 0.07937, 0.2519, 0.07956, 0.2515, 0.07965, 0.251, 0.07965, 0.2506, 0.07954, 0.2501, 0.07933, 0.2497, 0.07901, 0.2493, 0.07858, 0.249, 0.07806, 0.2487, 0.07746, 0.2818, 0.07447, 0.2818, 0.07356, 0.2818, 0.07356, 0.2818, 0.07446, 0.2827, 0.07688, 0.2823, 0.07617, 0.2823, 0.07615, 0.2827, 0.07687, 0.2833, 0.07748, 0.2827, 0.07688, 0.2827, 0.07687, 0.2833, 0.07746, 0.2839, 0.07793, 0.2833, 0.07748, 0.2833, 0.07746, 0.2839, 0.07791, 0.2846, 0.07823, 0.2839, 0.07793, 0.2839, 0.07791, 0.2846, 0.07821, 0.2853, 0.07838, 0.2846, 0.07823, 0.2846, 0.07821, 0.2853, 0.07835, 0.286, 0.07837, 0.2853, 0.07838, 0.2853, 0.07835, 0.286, 0.07835, 0.2868, 0.0782, 0.286, 0.07837, 0.286, 0.07835, 0.2868, 0.07818, 0.2875, 0.07788, 0.2868, 0.0782, 0.2868, 0.07818, 0.2875, 0.07786, 0.2881, 0.0774, 0.2875, 0.07788, 0.2875, 0.07786, 0.2881, 0.07738, 0.2887, 0.07678, 0.2881, 0.0774, 0.2881, 0.07738, 0.2887, 0.07676, 0.2891, 0.07603, 0.2887, 0.07678, 0.2887, 0.07676, 0.2891, 0.07602, 0.2895, 0.0752, 0.2891, 0.07603, 0.2891, 0.07602, 0.2894, 0.07519, 0.2896, 0.0743, 0.2895, 0.0752, 0.2894, 0.07519, 0.2896, 0.0743, 0.2896, 0.07339, 0.2896, 0.0743, 0.2896, 0.0743, 0.2896, 0.0734, 0.2895, 0.07251, 0.2896, 0.07339, 0.2896, 0.0734, 0.2894, 0.07252, 0.2892, 0.0717, 0.2895, 0.07251, 0.2894, 0.07252, 0.2891, 0.07171, 0.2887, 0.07098, 0.2892, 0.0717, 0.2891, 0.07171, 0.2887, 0.07099, 0.2882, 0.07038, 0.2887, 0.07098, 0.2887, 0.07099, 0.2881, 0.0704, 0.2875, 0.06993, 0.2882, 0.07038, 0.2881, 0.0704, 0.2875, 0.06995, 0.2868, 0.06963, 0.2875, 0.06993, 0.2875, 0.06995, 0.2868, 0.06965, 0.2827, 0.07108, 0.2833, 0.07046, 0.2833, 0.07048, 0.2828, 0.0711, 0.2833, 0.07046, 0.2839, 0.06998, 0.284, 0.07, 0.2833, 0.07048, 0.2839, 0.06998, 0.2846, 0.06966, 0.2847, 0.06968, 0.284, 0.07, 0.2846, 0.06966, 0.2854, 0.06949, 0.2854, 0.06952, 0.2847, 0.06968, 0.2818, 0.07356, 0.282, 0.07266, 0.282, 0.07267, 0.2818, 0.07356, 0.2854, 0.06949, 0.2861, 0.06948, 0.2861, 0.06951, 0.2854, 0.06952, 0.282, 0.07266, 0.2823, 0.07183, 0.2823, 0.07184, 0.282, 0.07267, 0.2861, 0.06948, 0.2868, 0.06963, 0.2868, 0.06965, 0.2861, 0.06951, 0.2823, 0.07183, 0.2827, 0.07108, 0.2828, 0.0711, 0.2823, 0.07184, 0.2742, 0.1007, 0.2739, 0.1015, 0.2723, 0.1011, 0.2727, 0.09993, 0.2486, 0.07616, 0.2486, 0.07682, 0.2473, 0.07694, 0.2473, 0.07604, 0.2487, 0.07553, 0.2486, 0.07616, 0.2473, 0.07604, 0.2475, 0.07515, 0.249, 0.07496, 0.2487, 0.07553, 0.2475, 0.07515, 0.2478, 0.07434, 0.2493, 0.07446, 0.249, 0.07496, 0.2478, 0.07434, 0.2482, 0.07362, 0.2496, 0.07407, 0.2493, 0.07446, 0.2482, 0.07362, 0.2488, 0.07302, 0.25, 0.07377, 0.2496, 0.07407, 0.2488, 0.07302, 0.2494, 0.07257, 0.2505, 0.07358, 0.25, 0.07377, 0.2494, 0.07257, 0.2501, 0.07227, 0.2509, 0.07349, 0.2505, 0.07358, 0.2501, 0.07227, 0.2508, 0.07212, 0.2514, 0.0735, 0.2509, 0.07349, 0.2508, 0.07212, 0.2515, 0.07213, 0.2518, 0.0736, 0.2514, 0.0735, 0.2515, 0.07213, 0.2523, 0.0723, 0.2523, 0.07381, 0.2518, 0.0736, 0.2523, 0.0723, 0.253, 0.07262, 0.2527, 0.07413, 0.2523, 0.07381, 0.253, 0.07262, 0.2536, 0.0731, 0.2531, 0.07456, 0.2527, 0.07413, 0.2536, 0.0731, 0.2542, 0.07372, 0.2534, 0.07508, 0.2531, 0.07456, 0.2542, 0.07372, 0.2546, 0.07447, 0.2537, 0.07568, 0.2534, 0.07508, 0.2546, 0.07447, 0.255, 0.0753, 0.2538, 0.07632, 0.2537, 0.07568, 0.255, 0.0753, 0.2551, 0.0762, 0.2538, 0.07698, 0.2538, 0.07632, 0.2551, 0.0762, 0.2551, 0.07711, 0.2537, 0.07761, 0.2538, 0.07698, 0.2551, 0.07711, 0.255, 0.07799, 0.2535, 0.07819, 0.2537, 0.07761, 0.255, 0.07799, 0.2546, 0.07881, 0.2531, 0.07868, 0.2535, 0.07819, 0.2546, 0.07881, 0.2542, 0.07952, 0.2528, 0.07908, 0.2531, 0.07868, 0.2542, 0.07952, 0.2536, 0.08012, 0.2524, 0.07937, 0.2528, 0.07908, 0.2536, 0.08012, 0.253, 0.08057, 0.2497, 0.07901, 0.2501, 0.07933, 0.2494, 0.08052, 0.2488, 0.08004, 0.2501, 0.07933, 0.2506, 0.07954, 0.2501, 0.08084, 0.2494, 0.08052, 0.2506, 0.07954, 0.251, 0.07965, 0.2509, 0.08101, 0.2501, 0.08084, 0.2486, 0.07682, 0.2487, 0.07746, 0.2475, 0.07784, 0.2473, 0.07694, 0.251, 0.07965, 0.2515, 0.07965, 0.2516, 0.08102, 0.2509, 0.08101, 0.2487, 0.07746, 0.249, 0.07806, 0.2478, 0.07868, 0.2475, 0.07784, 0.2515, 0.07965, 0.2519, 0.07956, 0.2523, 0.08087, 0.2516, 0.08102, 0.249, 0.07806, 0.2493, 0.07858, 0.2482, 0.07942, 0.2478, 0.07868, 0.2519, 0.07956, 0.2524, 0.07937, 0.253, 0.08057, 0.2523, 0.08087, 0.2493, 0.07858, 0.2497, 0.07901, 0.2488, 0.08004, 0.2482, 0.07942, 0.282, 0.07535, 0.2818, 0.07447, 0.2818, 0.07446, 0.282, 0.07534, 0.5798, 0.5515, 0.5736, 0.5515, 0.5756, 0.5466, 0.5778, 0.5466, 0.5933, 0.5515, 0.5871, 0.5515, 0.59, 0.5466, 0.5922, 0.5466, 0.571, 0.5597, 0.5594, 0.5597, 0.5594, 0.5438, 0.571, 0.5439, 0.8372, 0.5668, 0.826, 0.5667, 0.8258, 0.5628, 0.8374, 0.5628, 0.8256, 0.5669, 0.8144, 0.5671, 0.8142, 0.5631, 0.8257, 0.5631, 0.5478, 0.5597, 0.5594, 0.5598, 0.5594, 0.5669, 0.5478, 0.5669, 0.8585, 0.5427, 0.8564, 0.5427, 0.8581, 0.54, 0.8582, 0.5401, 0.8441, 0.5428, 0.842, 0.5428, 0.8431, 0.54, 0.8432, 0.54, 0.5593, 0.5708, 0.548, 0.571, 0.548, 0.571, 0.5593, 0.5707, 0.5864, 0.5676, 0.5865, 0.5666, 0.5866, 0.5656, 0.5869, 0.5648, 0.5871, 0.564, 0.5875, 0.5635, 0.5879, 0.5631, 0.5882, 0.5628, 0.5887, 0.5628, 0.589, 0.563, 0.5894, 0.5634, 0.5898, 0.5639, 0.59, 0.5647, 0.5903, 0.5655, 0.5904, 0.5664, 0.5905, 0.5674, 0.5905, 0.5685, 0.5904, 0.5695, 0.5903, 0.5704, 0.59, 0.5713, 0.5898, 0.572, 0.5894, 0.5726, 0.589, 0.573, 0.5887, 0.5732, 0.5882, 0.5732, 0.5879, 0.573, 0.5875, 0.5727, 0.5871, 0.5721, 0.5869, 0.5714, 0.5866, 0.5705, 0.5865, 0.5696, 0.5864, 0.5686, 0.5775, 0.5626, 0.5775, 0.5734, 0.5764, 0.5734, 0.5764, 0.5626, 0.5786, 0.5626, 0.5786, 0.5734, 0.5775, 0.5734, 0.5775, 0.5626, 0.5864, 0.5672, 0.5864, 0.5682, 0.5863, 0.5692, 0.5862, 0.5702, 0.5859, 0.5711, 0.5857, 0.5719, 0.5853, 0.5726, 0.585, 0.5731, 0.5846, 0.5733, 0.5842, 0.5734, 0.5838, 0.5733, 0.5834, 0.573, 0.5831, 0.5725, 0.5828, 0.5718, 0.5826, 0.571, 0.5824, 0.5701, 0.5823, 0.5691, 0.5823, 0.5681, 0.5824, 0.567, 0.5826, 0.566, 0.5828, 0.5651, 0.5831, 0.5643, 0.5834, 0.5637, 0.5838, 0.5632, 0.5842, 0.5629, 0.5846, 0.5628, 0.585, 0.5629, 0.5853, 0.5633, 0.5857, 0.5638, 0.5859, 0.5644, 0.5862, 0.5652, 0.5863, 0.5662, 0.5477, 0.5438, 0.5594, 0.5439, 0.5594, 0.5598, 0.5478, 0.5597, 0.5795, 0.5626, 0.5795, 0.5734, 0.5786, 0.5734, 0.5786, 0.5626, 0.571, 0.5667, 0.5595, 0.5666, 0.5594, 0.5597, 0.571, 0.5597, 0.5804, 0.5626, 0.5804, 0.5734, 0.5795, 0.5734, 0.5795, 0.5626, 0.5934, 0.5628, 0.5823, 0.5628, 0.5871, 0.5515, 0.5933, 0.5515, 0.5811, 0.5626, 0.5811, 0.5734, 0.5804, 0.5734, 0.5804, 0.5626, 0.5823, 0.5626, 0.571, 0.5626, 0.5736, 0.5515, 0.5798, 0.5515, 0.5816, 0.5626, 0.5816, 0.5734, 0.5811, 0.5734, 0.5811, 0.5626, 0.5922, 0.5737, 0.5922, 0.5628, 0.5927, 0.5628, 0.5927, 0.5737, 0.5916, 0.5737, 0.5916, 0.5628, 0.5922, 0.5628, 0.5922, 0.5737, 0.591, 0.5737, 0.591, 0.5628, 0.5916, 0.5628, 0.5916, 0.5737, 0.5905, 0.5737, 0.5905, 0.5628, 0.591, 0.5628, 0.591, 0.5737, 0.5933, 0.5628, 0.5933, 0.5737, 0.5927, 0.5737, 0.5927, 0.5628, 0.5939, 0.5628, 0.5939, 0.5737, 0.5933, 0.5737, 0.5933, 0.5628, 0.5944, 0.5628, 0.5944, 0.5737, 0.5939, 0.5737, 0.5939, 0.5628, 0.5949, 0.5628, 0.5949, 0.5737, 0.5944, 0.5737, 0.5944, 0.5628, 0.5716, 0.5626, 0.5716, 0.5734, 0.571, 0.5734, 0.571, 0.5626, 0.5723, 0.5626, 0.5723, 0.5734, 0.5716, 0.5734, 0.5716, 0.5626, 0.5732, 0.5626, 0.5732, 0.5734, 0.5723, 0.5734, 0.5723, 0.5626, 0.5742, 0.5626, 0.5742, 0.5734, 0.5732, 0.5734, 0.5732, 0.5626, 0.5753, 0.5626, 0.5753, 0.5734, 0.5742, 0.5734, 0.5742, 0.5626, 0.5764, 0.5626, 0.5764, 0.5734, 0.5753, 0.5734, 0.5753, 0.5626])
me_cube.materials.append(mat_axe)
me_cube.materials.append(mat_axe_top)
me_cube.use_mirror_vertex_groups = False
me_cube.update()

# ---- objects
ob_cube = bpy.data.objects.new('Cube', me_cube)

# ---- transforms, parenting, visibility, modifiers, constraints
ob_cube.location = (0.0, 0.0, 0.0)
ob_cube.lock_rotations_4d = False
ob_cube.empty_display_type = 'ARROWS'
ob_cube.lineart.crease_threshold = 0.0

# ---- collection membership
col_collection.objects.link(ob_cube)

# ---- scene / render settings (as saved in the file)
scene.frame_start = 1; scene.frame_end = 250; scene.frame_set(1)
scene.render.engine = 'BLENDER_EEVEE_NEXT'
scene.cycles.sampling_pattern = 'TABULATED_SOBOL'
scene.cycles.use_light_tree = False
scene.view_settings.view_transform = 'Filmic'
bpy.context.view_layer.update()

# ---- added for rendering (the .blend has no active camera and no usable light): camera, sun
cam_auto = bpy.data.cameras.new('AutoCamera')
cam_auto.lens = 50.0
cam_auto.sensor_width = 36.0
cam_auto.clip_end = 1000.0
ob_auto_camera = bpy.data.objects.new('AutoCamera', cam_auto)
scene.collection.objects.link(ob_auto_camera)
ob_auto_camera.location = (5.88166, -7.47576, 6.19685)
ob_auto_camera.rotation_euler = (1.09748, -7.21219e-08, 0.694738)
scene.camera = ob_auto_camera
light_auto_sun = bpy.data.lights.new('AutoSun', 'SUN')
light_auto_sun.energy = 3.0
light_auto_sun.angle = 0.0523599
ob_auto_sun = bpy.data.objects.new('AutoSun', light_auto_sun)
scene.collection.objects.link(ob_auto_sun)
ob_auto_sun.rotation_euler = (0.872665, 0.174533, 0.523599)
bpy.context.view_layer.update()
